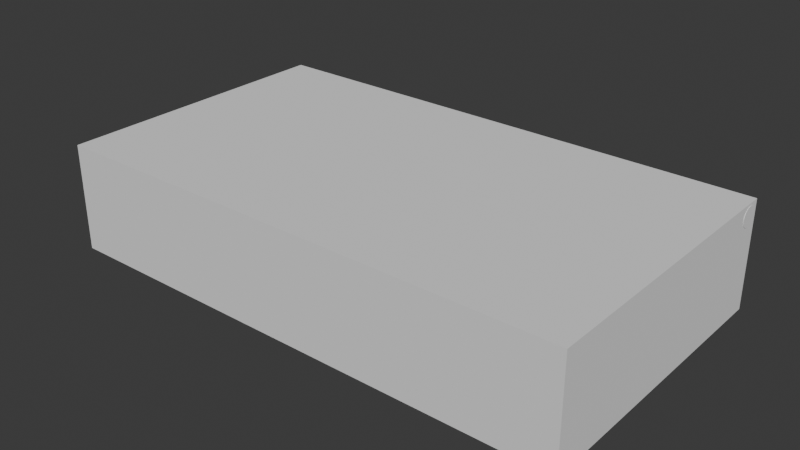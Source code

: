 # Source: Salle_de_classe.blend  (saved by Blender 4.5.91; exported with 4.5.12 LTS)
import bpy
from mathutils import Matrix  # noqa: F401  (used for matrix-valued properties, if any)

bpy.ops.wm.read_factory_settings(use_empty=True)
scene = bpy.context.scene
scene.name = 'Scene'

# ---- collections
col_collection = bpy.data.collections.new('Collection'); scene.collection.children.link(col_collection)

# ---- materials (node trees are filled in below, after node groups)
mat_material = bpy.data.materials.new('Material')
mat_material.alpha_threshold = 0.0
mat_material.roughness = 0.5
mat_material.line_color = (0.0, 0.0, 0.0, 1.0)

# ---- node groups
ng_smooth_by_angle = bpy.data.node_groups.new('Smooth by Angle', 'GeometryNodeTree')
_s = ng_smooth_by_angle.interface.new_socket(name='Mesh', in_out='OUTPUT', socket_type='NodeSocketGeometry')
_s = ng_smooth_by_angle.interface.new_socket(name='Mesh', in_out='INPUT', socket_type='NodeSocketGeometry')
_s = ng_smooth_by_angle.interface.new_socket(name='Angle', in_out='INPUT', socket_type='NodeSocketFloat')
_s.subtype = 'ANGLE'
_s.default_value = 0.5236
_s.min_value = 0.0
_s.max_value = 3.142
_s.description = 'Maximum face angle for smooth edges'
_s = ng_smooth_by_angle.interface.new_socket(name='Ignore Sharpness', in_out='INPUT', socket_type='NodeSocketBool')
_s.force_non_field = True
ng_smooth_by_angle.description = 'Set the sharpness of mesh edges based on the angle between the neighboring faces'
ng_smooth_by_angle.is_modifier = True
_N = ng_smooth_by_angle.nodes; _L = ng_smooth_by_angle.links
n0 = _N.new('GeometryNodeSetShadeSmooth'); n0.name = 'Set Shade Smooth'; n0.location = (120, -80)
n0.domain = 'EDGE'
n1 = _N.new('GeometryNodeSetShadeSmooth'); n1.name = 'Set Shade Smooth.001'; n1.location = (300, -80)
n2 = _N.new('NodeGroupOutput'); n2.name = 'Group Output'; n2.location = (480, -80)
n3 = _N.new('GeometryNodeInputMeshEdgeAngle'); n3.name = 'Edge Angle'; n3.location = (-440, -240)
n4 = _N.new('NodeGroupInput'); n4.name = 'Group Input'; n4.location = (-80, -80)
n5 = _N.new('GeometryNodeInputEdgeSmooth'); n5.name = 'Is Edge Smooth'; n5.location = (-260, -120)
n6 = _N.new('GeometryNodeInputShadeSmooth'); n6.name = 'Is Shade Smooth'; n6.location = (-440, -397)
n7 = _N.new('FunctionNodeCompare'); n7.name = 'Compare'; n7.location = (-260, -260)
n7.operation = 'LESS_EQUAL'
n7.inputs[6].default_value = (0.0, 0.0, 0.0, 0.0)
n7.inputs[7].default_value = (0.0, 0.0, 0.0, 0.0)
n8 = _N.new('FunctionNodeBooleanMath'); n8.name = 'Boolean Math.001'; n8.location = (-80, -260)
n9 = _N.new('NodeGroupInput'); n9.name = 'Group Input.001'; n9.location = (-440, -329)
n10 = _N.new('NodeGroupInput'); n10.name = 'Group Input.002'; n10.location = (-259, -189)
n11 = _N.new('FunctionNodeBooleanMath'); n11.name = 'Boolean Math'; n11.location = (-80, -149)
n11.operation = 'OR'
n12 = _N.new('FunctionNodeBooleanMath'); n12.name = 'Boolean Math.002'; n12.location = (-260, -380)
n12.operation = 'OR'
n13 = _N.new('NodeGroupInput'); n13.name = 'Group Input.003'; n13.location = (-440, -460)
_L.new(n3.outputs[0], n7.inputs[0])
_L.new(n1.outputs[0], n2.inputs[0])
_L.new(n9.outputs[1], n7.inputs[1])
_L.new(n7.outputs[0], n8.inputs[0])
_L.new(n4.outputs[0], n0.inputs[0])
_L.new(n0.outputs[0], n1.inputs[0])
_L.new(n8.outputs[0], n0.inputs[2])
_L.new(n10.outputs[2], n11.inputs[1])
_L.new(n5.outputs[0], n11.inputs[0])
_L.new(n11.outputs[0], n0.inputs[1])
_L.new(n13.outputs[2], n12.inputs[1])
_L.new(n6.outputs[0], n12.inputs[0])
_L.new(n12.outputs[0], n8.inputs[1])
n2.is_active_output = True

# ---- material node trees
mat_material.use_nodes = True; mat_material.node_tree.nodes.clear()
_N = mat_material.node_tree.nodes; _L = mat_material.node_tree.links
n0 = _N.new('ShaderNodeOutputMaterial'); n0.name = 'Material Output'; n0.location = (200, 100)
n1 = _N.new('ShaderNodeBsdfPrincipled'); n1.name = 'Principled BSDF'; n1.location = (-200, 100)
n1.inputs[3].default_value = 1.45
_L.new(n1.outputs[0], n0.inputs[0])
n0.is_active_output = True

# ---- world
world_world = bpy.data.worlds.new('World'); scene.world = world_world
world_world.use_nodes = True; world_world.node_tree.nodes.clear()
_N = world_world.node_tree.nodes; _L = world_world.node_tree.links
n0 = _N.new('ShaderNodeOutputWorld'); n0.name = 'World Output'; n0.location = (200, 100)
n1 = _N.new('ShaderNodeBackground'); n1.name = 'Background'; n1.location = (-200, 100)
n1.inputs[0].default_value = (0.05088, 0.05088, 0.05088, 1.0)
_L.new(n1.outputs[0], n0.inputs[0])
n0.is_active_output = True
world_world.color = (0.05088, 0.05088, 0.05088)
world_world.sun_shadow_jitter_overblur = 0.0

# ---- meshes
me_cube = bpy.data.meshes.new('Cube')
me_cube.from_pydata([(1.0, 1.0, 1.0), (1.0, 1.0, -1.0), (1.0, -1.0, 1.0), (1.0, -1.0, -1.0), (-1.0, 1.0, 1.0), (-1.0, 1.0, -1.0), (-1.0, -1.0, 1.0), (-1.0, -1.0, -1.0)], [], [(0, 4, 6, 2), (3, 2, 6, 7), (7, 6, 4, 5), (5, 1, 3, 7), (1, 0, 2, 3), (5, 4, 0, 1)])
_uv = me_cube.uv_layers.new(name='UVMap')
_uv.uv.foreach_set('vector', [0.625, 0.5, 0.875, 0.5, 0.875, 0.75, 0.625, 0.75, 0.375, 0.75, 0.625, 0.75, 0.625, 1.0, 0.375, 1.0, 0.375, 0.0, 0.625, 0.0, 0.625, 0.25, 0.375, 0.25, 0.125, 0.5, 0.375, 0.5, 0.375, 0.75, 0.125, 0.75, 0.375, 0.5, 0.625, 0.5, 0.625, 0.75, 0.375, 0.75, 0.375, 0.25, 0.625, 0.25, 0.625, 0.5, 0.375, 0.5])
me_cube.materials.append(mat_material)
me_cube.use_mirror_vertex_groups = False
me_cube.update()
me_cube_002 = bpy.data.meshes.new('Cube.002')
me_cube_002.from_pydata([(-30.26, -17.55, -1.0), (-30.26, -17.55, 11.31), (-30.26, 17.55, -1.0), (-30.26, 17.55, 11.31), (30.26, -17.55, -1.0), (30.26, -17.55, 11.31), (30.26, 17.55, -1.0), (30.26, 17.55, 11.31)], [], [(0, 2, 3, 1), (2, 6, 7, 3), (6, 4, 5, 7), (4, 0, 1, 5), (2, 0, 4, 6), (7, 5, 1, 3)])
_uv = me_cube_002.uv_layers.new(name='UVMap')
_uv.uv.foreach_set('vector', [0.375, 0.0, 0.375, 0.25, 0.625, 0.25, 0.625, 0.0, 0.375, 0.25, 0.375, 0.5, 0.625, 0.5, 0.625, 0.25, 0.375, 0.5, 0.375, 0.75, 0.625, 0.75, 0.625, 0.5, 0.375, 0.75, 0.375, 1.0, 0.625, 1.0, 0.625, 0.75, 0.125, 0.5, 0.125, 0.75, 0.375, 0.75, 0.375, 0.5, 0.625, 0.5, 0.625, 0.75, 0.875, 0.75, 0.875, 0.5])
me_cube_002.update()
me_cube_003 = bpy.data.meshes.new('Cube.003')
me_cube_003.from_pydata([(-6.875, -2.313, -0.3582), (-6.875, -2.313, 0.3582), (-6.875, 2.313, -0.3582), (-6.875, 2.313, 0.3582), (6.875, -2.313, -0.3582), (6.875, -2.313, 0.3582), (6.875, 2.313, -0.3582), (6.875, 2.313, 0.3582)], [], [(0, 1, 3, 2), (2, 3, 7, 6), (6, 7, 5, 4), (4, 5, 1, 0), (2, 6, 4, 0), (7, 3, 1, 5)])
_uv = me_cube_003.uv_layers.new(name='UVMap')
_uv.uv.foreach_set('vector', [0.375, 0.0, 0.625, 0.0, 0.625, 0.25, 0.375, 0.25, 0.375, 0.25, 0.625, 0.25, 0.625, 0.5, 0.375, 0.5, 0.375, 0.5, 0.625, 0.5, 0.625, 0.75, 0.375, 0.75, 0.375, 0.75, 0.625, 0.75, 0.625, 1.0, 0.375, 1.0, 0.125, 0.5, 0.375, 0.5, 0.375, 0.75, 0.125, 0.75, 0.625, 0.5, 0.875, 0.5, 0.875, 0.75, 0.625, 0.75])
me_cube_003.update()
me_cube_004 = bpy.data.meshes.new('Cube.004')
me_cube_004.from_pydata([(-2.505, -4.068, -0.4354), (-2.505, -4.068, 0.4354), (-2.505, 4.068, -0.4354), (-2.505, 4.068, 0.4354), (2.505, -4.068, -0.4354), (2.505, -4.068, 0.4354), (2.505, 4.068, -0.4354), (2.505, 4.068, 0.4354)], [], [(0, 1, 3, 2), (2, 3, 7, 6), (6, 7, 5, 4), (4, 5, 1, 0), (2, 6, 4, 0), (7, 3, 1, 5)])
_uv = me_cube_004.uv_layers.new(name='UVMap')
_uv.uv.foreach_set('vector', [0.375, 0.0, 0.625, 0.0, 0.625, 0.25, 0.375, 0.25, 0.375, 0.25, 0.625, 0.25, 0.625, 0.5, 0.375, 0.5, 0.375, 0.5, 0.625, 0.5, 0.625, 0.75, 0.375, 0.75, 0.375, 0.75, 0.625, 0.75, 0.625, 1.0, 0.375, 1.0, 0.125, 0.5, 0.375, 0.5, 0.375, 0.75, 0.125, 0.75, 0.625, 0.5, 0.875, 0.5, 0.875, 0.75, 0.625, 0.75])
me_cube_004.update()
me_cube_005 = bpy.data.meshes.new('Cube.005')
me_cube_005.from_pydata([(-3.886, -2.598, -0.1904), (-3.886, -2.598, 0.1904), (-3.886, 2.598, -0.1904), (-3.886, 2.598, 0.1904), (3.886, -2.598, -0.1904), (3.886, -2.598, 0.1904), (3.886, 2.598, -0.1904), (3.886, 2.598, 0.1904)], [], [(0, 1, 3, 2), (2, 3, 7, 6), (6, 7, 5, 4), (4, 5, 1, 0), (2, 6, 4, 0), (7, 3, 1, 5)])
_uv = me_cube_005.uv_layers.new(name='UVMap')
_uv.uv.foreach_set('vector', [0.375, 0.0, 0.625, 0.0, 0.625, 0.25, 0.375, 0.25, 0.375, 0.25, 0.625, 0.25, 0.625, 0.5, 0.375, 0.5, 0.375, 0.5, 0.625, 0.5, 0.625, 0.75, 0.375, 0.75, 0.375, 0.75, 0.625, 0.75, 0.625, 1.0, 0.375, 1.0, 0.125, 0.5, 0.375, 0.5, 0.375, 0.75, 0.125, 0.75, 0.625, 0.5, 0.875, 0.5, 0.875, 0.75, 0.625, 0.75])
me_cube_005.update()
me_cylinder = bpy.data.meshes.new('Cylinder')
me_cylinder.from_pydata([(9.677e-29, 1.134, -10.45), (-1.734e-06, 1.134, 50.12), (0.4341, 1.048, -10.45), (0.4341, 1.048, 50.12), (0.8021, 0.8021, -10.45), (0.8021, 0.8021, 50.12), (1.048, 0.4341, -10.45), (1.048, 0.4341, 50.12), (1.134, 0.0, -10.45), (1.134, 1.734e-06, 50.12), (1.048, -0.4341, -10.45), (1.048, -0.4341, 50.12), (0.8021, -0.8021, -10.45), (0.8021, -0.8021, 50.12), (0.4341, -1.048, -10.45), (0.4341, -1.048, 50.12), (9.677e-29, -1.134, -10.45), (-1.734e-06, -1.134, 50.12), (-0.4341, -1.048, -10.45), (-0.4341, -1.048, 50.12), (-0.8021, -0.8021, -10.45), (-0.8021, -0.8021, 50.12), (-1.048, -0.4341, -10.45), (-1.048, -0.4341, 50.12), (-1.134, 0.0, -10.45), (-1.134, 1.734e-06, 50.12), (-1.048, 0.4341, -10.45), (-1.048, 0.4341, 50.12), (-0.8021, 0.8021, -10.45), (-0.8021, 0.8021, 50.12), (-0.4341, 1.048, -10.45), (-0.4341, 1.048, 50.12), (8.977e-07, 0.5461, -9.094), (0.209, 0.5046, -9.094), (0.3862, 0.3862, -9.094), (0.5046, 0.209, -9.094), (0.5461, -8.977e-07, -9.094), (0.5046, -0.209, -9.094), (0.3862, -0.3862, -9.094), (0.209, -0.5046, -9.094), (8.977e-07, -0.5461, -9.094), (-0.209, -0.5046, -9.094), (-0.3862, -0.3862, -9.094), (-0.5046, -0.209, -9.094), (-0.5461, -8.977e-07, -9.094), (-0.5046, 0.209, -9.094), (-0.3862, 0.3862, -9.094), (-0.209, 0.5046, -9.094), (8.688e-07, 0.5461, -8.689), (0.4341, 1.048, -7.177), (0.8021, 0.8021, -7.177), (1.048, 0.4341, -7.177), (1.134, -3.591e-07, -7.177), (1.048, -0.4341, -7.177), (0.8021, -0.8021, -7.177), (0.4341, -1.048, -7.177), (3.591e-07, -1.134, -7.177), (-0.4341, -1.048, -7.177), (-0.8021, -0.8021, -7.177), (-1.048, -0.4341, -7.177), (-1.134, -3.591e-07, -7.177), (-1.048, 0.4341, -7.177), (-0.8021, 0.8021, -7.177), (-0.4341, 1.048, -7.177), (-0.4341, 1.048, -9.093), (3.975e-07, 1.134, -9.093), (-0.8021, 0.8021, -9.093), (-1.048, 0.4341, -9.093), (-1.134, -3.975e-07, -9.093), (-1.048, -0.4341, -9.093), (-0.8021, -0.8021, -9.093), (-0.4341, -1.048, -9.093), (3.975e-07, -1.134, -9.093), (0.4341, -1.048, -9.093), (0.8021, -0.8021, -9.093), (1.048, -0.4341, -9.093), (1.134, -3.975e-07, -9.093), (1.048, 0.4341, -9.093), (0.8021, 0.8021, -9.093), (0.4341, 1.048, -9.093), (-0.209, 0.5046, -8.689), (3.591e-07, 1.134, -7.177), (-0.3862, 0.3862, -8.689), (-0.5046, 0.209, -8.689), (-0.5461, -8.688e-07, -8.689), (-0.5046, -0.209, -8.689), (-0.3862, -0.3862, -8.689), (-0.209, -0.5046, -8.689), (8.688e-07, -0.5461, -8.689), (0.209, -0.5046, -8.689), (0.3862, -0.3862, -8.69), (0.5046, -0.209, -8.69), (0.5461, -8.689e-07, -8.69), (0.5046, 0.209, -8.69), (0.3862, 0.3862, -8.69), (0.209, 0.5046, -8.69)], [], [(81, 1, 3, 49), (49, 3, 5, 50), (50, 5, 7, 51), (51, 7, 9, 52), (52, 9, 11, 53), (53, 11, 13, 54), (54, 13, 15, 55), (55, 15, 17, 56), (56, 17, 19, 57), (57, 19, 21, 58), (58, 21, 23, 59), (59, 23, 25, 60), (60, 25, 27, 61), (61, 27, 29, 62), (3, 1, 31, 29, 27, 25, 23, 21, 19, 17, 15, 13, 11, 9, 7, 5), (62, 29, 31, 63), (63, 31, 1, 81), (0, 2, 4, 6, 8, 10, 12, 14, 16, 18, 20, 22, 24, 26, 28, 30), (30, 64, 65, 0), (28, 66, 64, 30), (26, 67, 66, 28), (24, 68, 67, 26), (22, 69, 68, 24), (20, 70, 69, 22), (18, 71, 70, 20), (16, 72, 71, 18), (14, 73, 72, 16), (12, 74, 73, 14), (10, 75, 74, 12), (8, 76, 75, 10), (6, 77, 76, 8), (4, 78, 77, 6), (2, 79, 78, 4), (0, 65, 79, 2), (47, 80, 48, 32), (46, 82, 80, 47), (45, 83, 82, 46), (44, 84, 83, 45), (43, 85, 84, 44), (42, 86, 85, 43), (41, 87, 86, 42), (40, 88, 87, 41), (39, 89, 88, 40), (38, 90, 89, 39), (37, 91, 90, 38), (36, 92, 91, 37), (35, 93, 92, 36), (34, 94, 93, 35), (33, 95, 94, 34), (32, 48, 95, 33), (47, 32, 65, 64), (46, 47, 64, 66), (45, 46, 66, 67), (44, 45, 67, 68), (43, 44, 68, 69), (42, 43, 69, 70), (41, 42, 70, 71), (40, 41, 71, 72), (39, 40, 72, 73), (38, 39, 73, 74), (37, 38, 74, 75), (36, 37, 75, 76), (35, 36, 76, 77), (34, 35, 77, 78), (33, 34, 78, 79), (32, 33, 79, 65), (48, 80, 63, 81), (80, 82, 62, 63), (82, 83, 61, 62), (83, 84, 60, 61), (84, 85, 59, 60), (85, 86, 58, 59), (86, 87, 57, 58), (87, 88, 56, 57), (88, 89, 55, 56), (89, 90, 54, 55), (90, 91, 53, 54), (91, 92, 52, 53), (92, 93, 51, 52), (93, 94, 50, 51), (94, 95, 49, 50), (95, 48, 81, 49)])
me_cylinder.polygons.foreach_set('use_smooth', [True] * 82)
_uv = me_cylinder.uv_layers.new(name='UVMap')
_uv.uv.foreach_set('vector', [1.0, 0.7748, 1.0, 1.0, 0.9375, 1.0, 0.9375, 0.7748, 0.9375, 0.7748, 0.9375, 1.0, 0.875, 1.0, 0.875, 0.7748, 0.875, 0.7748, 0.875, 1.0, 0.8125, 1.0, 0.8125, 0.7748, 0.8125, 0.7748, 0.8125, 1.0, 0.75, 1.0, 0.75, 0.7748, 0.75, 0.7748, 0.75, 1.0, 0.6875, 1.0, 0.6875, 0.7748, 0.6875, 0.7748, 0.6875, 1.0, 0.625, 1.0, 0.625, 0.7748, 0.625, 0.7748, 0.625, 1.0, 0.5625, 1.0, 0.5625, 0.7748, 0.5625, 0.7748, 0.5625, 1.0, 0.5, 1.0, 0.5, 0.7748, 0.5, 0.7748, 0.5, 1.0, 0.4375, 1.0, 0.4375, 0.7748, 0.4375, 0.7748, 0.4375, 1.0, 0.375, 1.0, 0.375, 0.7748, 0.375, 0.7748, 0.375, 1.0, 0.3125, 1.0, 0.3125, 0.7748, 0.3125, 0.7748, 0.3125, 1.0, 0.25, 1.0, 0.25, 0.7748, 0.25, 0.7748, 0.25, 1.0, 0.1875, 1.0, 0.1875, 0.7748, 0.1875, 0.7748, 0.1875, 1.0, 0.125, 1.0, 0.125, 0.7748, 0.3418, 0.4717, 0.25, 0.49, 0.1582, 0.4717, 0.08029, 0.4197, 0.02827, 0.3418, 0.01, 0.25, 0.02827, 0.1582, 0.08029, 0.08029, 0.1582, 0.02827, 0.25, 0.01, 0.3418, 0.02827, 0.4197, 0.08029, 0.4717, 0.1582, 0.49, 0.25, 0.4717, 0.3418, 0.4197, 0.4197, 0.125, 0.7748, 0.125, 1.0, 0.0625, 1.0, 0.0625, 0.7748, 0.0625, 0.7748, 0.0625, 1.0, 0.0, 1.0, 0.0, 0.7748, 0.75, 0.49, 0.8418, 0.4717, 0.9197, 0.4197, 0.9717, 0.3418, 0.99, 0.25, 0.9717, 0.1582, 0.9197, 0.08029, 0.8418, 0.02827, 0.75, 0.01, 0.6582, 0.02827, 0.5803, 0.08029, 0.5283, 0.1582, 0.51, 0.25, 0.5283, 0.3418, 0.5803, 0.4197, 0.6582, 0.4717, 0.0625, 0.5, 0.0625, 0.75, 0.0, 0.75, 0.0, 0.5, 0.125, 0.5, 0.125, 0.75, 0.0625, 0.75, 0.0625, 0.5, 0.1875, 0.5, 0.1875, 0.75, 0.125, 0.75, 0.125, 0.5, 0.25, 0.5, 0.25, 0.75, 0.1875, 0.75, 0.1875, 0.5, 0.3125, 0.5, 0.3125, 0.75, 0.25, 0.75, 0.25, 0.5, 0.375, 0.5, 0.375, 0.75, 0.3125, 0.75, 0.3125, 0.5, 0.4375, 0.5, 0.4375, 0.75, 0.375, 0.75, 0.375, 0.5, 0.5, 0.5, 0.5, 0.75, 0.4375, 0.75, 0.4375, 0.5, 0.5625, 0.5, 0.5625, 0.75, 0.5, 0.75, 0.5, 0.5, 0.625, 0.5, 0.625, 0.75, 0.5625, 0.75, 0.5625, 0.5, 0.6875, 0.5, 0.6875, 0.75, 0.625, 0.75, 0.625, 0.5, 0.75, 0.5, 0.75, 0.75, 0.6875, 0.75, 0.6875, 0.5, 0.8125, 0.5, 0.8125, 0.75, 0.75, 0.75, 0.75, 0.5, 0.875, 0.5, 0.875, 0.75, 0.8125, 0.75, 0.8125, 0.5, 0.9375, 0.5, 0.9375, 0.75, 0.875, 0.75, 0.875, 0.5, 1.0, 0.5, 1.0, 0.75, 0.9375, 0.75, 0.9375, 0.5, 0.0625, 0.7567, 0.0625, 0.7682, 0.0, 0.7682, 0.0, 0.7567, 0.125, 0.7567, 0.125, 0.7682, 0.0625, 0.7682, 0.0625, 0.7567, 0.1875, 0.7567, 0.1875, 0.7682, 0.125, 0.7682, 0.125, 0.7567, 0.25, 0.7567, 0.25, 0.7682, 0.1875, 0.7682, 0.1875, 0.7567, 0.3125, 0.7567, 0.3125, 0.7682, 0.25, 0.7682, 0.25, 0.7567, 0.375, 0.7567, 0.375, 0.7682, 0.3125, 0.7682, 0.3125, 0.7567, 0.4375, 0.7567, 0.4375, 0.7682, 0.375, 0.7682, 0.375, 0.7567, 0.5, 0.7567, 0.5, 0.7682, 0.4375, 0.7682, 0.4375, 0.7567, 0.5625, 0.7567, 0.5625, 0.7682, 0.5, 0.7682, 0.5, 0.7567, 0.625, 0.7567, 0.625, 0.7682, 0.5625, 0.7682, 0.5625, 0.7567, 0.6875, 0.7567, 0.6875, 0.7682, 0.625, 0.7682, 0.625, 0.7567, 0.75, 0.7567, 0.75, 0.7682, 0.6875, 0.7682, 0.6875, 0.7567, 0.8125, 0.7567, 0.8125, 0.7682, 0.75, 0.7682, 0.75, 0.7567, 0.875, 0.7567, 0.875, 0.7682, 0.8125, 0.7682, 0.8125, 0.7567, 0.9375, 0.7567, 0.9375, 0.7682, 0.875, 0.7682, 0.875, 0.7567, 1.0, 0.7567, 1.0, 0.7682, 0.9375, 0.7682, 0.9375, 0.7567, 0.0625, 0.7567, 0.0, 0.7567, 0.0, 0.75, 0.0625, 0.75, 0.125, 0.7567, 0.0625, 0.7567, 0.0625, 0.75, 0.125, 0.75, 0.1875, 0.7567, 0.125, 0.7567, 0.125, 0.75, 0.1875, 0.75, 0.25, 0.7567, 0.1875, 0.7567, 0.1875, 0.75, 0.25, 0.75, 0.3125, 0.7567, 0.25, 0.7567, 0.25, 0.75, 0.3125, 0.75, 0.375, 0.7567, 0.3125, 0.7567, 0.3125, 0.75, 0.375, 0.75, 0.4375, 0.7567, 0.375, 0.7567, 0.375, 0.75, 0.4375, 0.75, 0.5, 0.7567, 0.4375, 0.7567, 0.4375, 0.75, 0.5, 0.75, 0.5625, 0.7567, 0.5, 0.7567, 0.5, 0.75, 0.5625, 0.75, 0.625, 0.7567, 0.5625, 0.7567, 0.5625, 0.75, 0.625, 0.75, 0.6875, 0.7567, 0.625, 0.7567, 0.625, 0.75, 0.6875, 0.75, 0.75, 0.7567, 0.6875, 0.7567, 0.6875, 0.75, 0.75, 0.75, 0.8125, 0.7567, 0.75, 0.7567, 0.75, 0.75, 0.8125, 0.75, 0.875, 0.7567, 0.8125, 0.7567, 0.8125, 0.75, 0.875, 0.75, 0.9375, 0.7567, 0.875, 0.7567, 0.875, 0.75, 0.9375, 0.75, 1.0, 0.7567, 0.9375, 0.7567, 0.9375, 0.75, 1.0, 0.75, 0.0, 0.7682, 0.0625, 0.7682, 0.0625, 0.7748, 0.0, 0.7748, 0.0625, 0.7682, 0.125, 0.7682, 0.125, 0.7748, 0.0625, 0.7748, 0.125, 0.7682, 0.1875, 0.7682, 0.1875, 0.7748, 0.125, 0.7748, 0.1875, 0.7682, 0.25, 0.7682, 0.25, 0.7748, 0.1875, 0.7748, 0.25, 0.7682, 0.3125, 0.7682, 0.3125, 0.7748, 0.25, 0.7748, 0.3125, 0.7682, 0.375, 0.7682, 0.375, 0.7748, 0.3125, 0.7748, 0.375, 0.7682, 0.4375, 0.7682, 0.4375, 0.7748, 0.375, 0.7748, 0.4375, 0.7682, 0.5, 0.7682, 0.5, 0.7748, 0.4375, 0.7748, 0.5, 0.7682, 0.5625, 0.7682, 0.5625, 0.7748, 0.5, 0.7748, 0.5625, 0.7682, 0.625, 0.7682, 0.625, 0.7748, 0.5625, 0.7748, 0.625, 0.7682, 0.6875, 0.7682, 0.6875, 0.7748, 0.625, 0.7748, 0.6875, 0.7682, 0.75, 0.7682, 0.75, 0.7748, 0.6875, 0.7748, 0.75, 0.7682, 0.8125, 0.7682, 0.8125, 0.7748, 0.75, 0.7748, 0.8125, 0.7682, 0.875, 0.7682, 0.875, 0.7748, 0.8125, 0.7748, 0.875, 0.7682, 0.9375, 0.7682, 0.9375, 0.7748, 0.875, 0.7748, 0.9375, 0.7682, 1.0, 0.7682, 1.0, 0.7748, 0.9375, 0.7748])
me_cylinder.update()
me_cube_006 = bpy.data.meshes.new('Cube.006')
me_cube_006.from_pydata([(-4.002, -2.779, -0.04263), (-4.002, -2.779, 0.04263), (-4.002, 2.779, -0.04263), (-4.002, 2.779, 0.04263), (4.002, -2.779, -0.04263), (4.002, -2.779, 0.04263), (4.002, 2.779, -0.04263), (4.002, 2.779, 0.04263)], [], [(0, 1, 3, 2), (2, 3, 7, 6), (6, 7, 5, 4), (4, 5, 1, 0), (2, 6, 4, 0), (7, 3, 1, 5)])
_uv = me_cube_006.uv_layers.new(name='UVMap')
_uv.uv.foreach_set('vector', [0.375, 0.0, 0.625, 0.0, 0.625, 0.25, 0.375, 0.25, 0.375, 0.25, 0.625, 0.25, 0.625, 0.5, 0.375, 0.5, 0.375, 0.5, 0.625, 0.5, 0.625, 0.75, 0.375, 0.75, 0.375, 0.75, 0.625, 0.75, 0.625, 1.0, 0.375, 1.0, 0.125, 0.5, 0.375, 0.5, 0.375, 0.75, 0.125, 0.75, 0.625, 0.5, 0.875, 0.5, 0.875, 0.75, 0.625, 0.75])
me_cube_006.update()
me_cylinder_001 = bpy.data.meshes.new('Cylinder.001')
me_cylinder_001.from_pydata([(0.0, 0.1804, -4.062), (0.0, 0.1804, 4.062), (0.06903, 0.1666, -4.062), (0.06903, 0.1666, 4.062), (0.1275, 0.1275, -4.062), (0.1275, 0.1275, 4.062), (0.1666, 0.06903, -4.062), (0.1666, 0.06903, 4.062), (0.1804, 0.0, -4.062), (0.1804, 0.0, 4.062), (0.1666, -0.06903, -4.062), (0.1666, -0.06903, 4.062), (0.1275, -0.1275, -4.062), (0.1275, -0.1275, 4.062), (0.06903, -0.1666, -4.062), (0.06903, -0.1666, 4.062), (0.0, -0.1804, -4.062), (0.0, -0.1804, 4.062), (-0.06903, -0.1666, -4.062), (-0.06903, -0.1666, 4.062), (-0.1275, -0.1275, -4.062), (-0.1275, -0.1275, 4.062), (-0.1666, -0.06903, -4.062), (-0.1666, -0.06903, 4.062), (-0.1804, 0.0, -4.062), (-0.1804, 0.0, 4.062), (-0.1666, 0.06903, -4.062), (-0.1666, 0.06903, 4.062), (-0.1275, 0.1275, -4.062), (-0.1275, 0.1275, 4.062), (-0.06903, 0.1666, -4.062), (-0.06903, 0.1666, 4.062), (0.0, 0.1804, -2.631), (0.06903, 0.1666, -2.631), (0.1275, 0.1275, -2.631), (0.1666, 0.06903, -2.631), (0.1804, 0.0, -2.631), (0.1666, -0.06903, -2.631), (0.1275, -0.1275, -2.631), (0.06903, -0.1666, -2.631), (0.0, -0.1804, -2.631), (-0.06903, -0.1666, -2.631), (-0.1275, -0.1275, -2.631), (-0.1666, -0.06903, -2.631), (-0.1804, 0.0, -2.631), (-0.1666, 0.06903, -2.631), (-0.1275, 0.1275, -2.631), (-0.06903, 0.1666, -2.631), (0.0, 0.1804, -2.524), (0.06903, 0.1666, -2.524), (0.1275, 0.1275, -2.524), (0.1666, 0.06903, -2.524), (0.1804, 0.0, -2.524), (0.1666, -0.06903, -2.524), (0.1275, -0.1275, -2.524), (0.06903, -0.1666, -2.524), (0.0, -0.1804, -2.524), (-0.06903, -0.1666, -2.524), (-0.1275, -0.1275, -2.524), (-0.1666, -0.06903, -2.524), (-0.1804, 0.0, -2.524), (-0.1666, 0.06903, -2.524), (-0.1275, 0.1275, -2.524), (-0.06903, 0.1666, -2.524), (0.0, 0.1804, -2.436), (0.06903, 0.1666, -2.436), (0.1275, 0.1275, -2.436), (0.1666, 0.06903, -2.436), (0.1804, 0.0, -2.436), (0.1666, -0.06903, -2.436), (0.1275, -0.1275, -2.436), (0.06903, -0.1666, -2.436), (0.0, -0.1804, -2.436), (-0.06903, -0.1666, -2.436), (-0.1275, -0.1275, -2.436), (-0.1666, -0.06903, -2.436), (-0.1804, 0.0, -2.436), (-0.1666, 0.06903, -2.436), (-0.1275, 0.1275, -2.436), (-0.06903, 0.1666, -2.436), (0.0, 0.1804, -2.336), (0.06903, 0.1666, -2.336), (0.1275, 0.1275, -2.336), (0.1666, 0.06903, -2.336), (0.1804, 0.0, -2.336), (0.1666, -0.06903, -2.336), (0.1275, -0.1275, -2.336), (0.06903, -0.1666, -2.336), (0.0, -0.1804, -2.336), (-0.06903, -0.1666, -2.336), (-0.1275, -0.1275, -2.336), (-0.1666, -0.06903, -2.336), (-0.1804, 0.0, -2.336), (-0.1666, 0.06903, -2.336), (-0.1275, 0.1275, -2.336), (-0.06903, 0.1666, -2.336), (0.0, 0.1804, -2.258), (0.06903, 0.1666, -2.258), (0.1275, 0.1275, -2.258), (0.1666, 0.06903, -2.258), (0.1804, 0.0, -2.258), (0.1666, -0.06903, -2.258), (0.1275, -0.1275, -2.258), (0.06903, -0.1666, -2.258), (0.0, -0.1804, -2.258), (-0.06903, -0.1666, -2.258), (-0.1275, -0.1275, -2.258), (-0.1666, -0.06903, -2.258), (-0.1804, 0.0, -2.258), (-0.1666, 0.06903, -2.258), (-0.1275, 0.1275, -2.258), (-0.06903, 0.1666, -2.258), (0.0, 0.1804, -2.196), (0.06903, 0.1666, -2.196), (0.1275, 0.1275, -2.196), (0.1666, 0.06903, -2.196), (0.1804, 0.0, -2.196), (0.1666, -0.06903, -2.196), (0.1275, -0.1275, -2.196), (0.06903, -0.1666, -2.196), (0.0, -0.1804, -2.196), (-0.06903, -0.1666, -2.196), (-0.1275, -0.1275, -2.196), (-0.1666, -0.06903, -2.196), (-0.1804, 0.0, -2.196), (-0.1666, 0.06903, -2.196), (-0.1275, 0.1275, -2.196), (-0.06903, 0.1666, -2.196), (-0.06903, 0.1666, -2.631), (0.0, 0.1804, -2.631), (-0.1275, 0.1275, -2.631), (-0.1666, 0.06903, -2.631), (-0.1804, 0.0, -2.631), (-0.1666, -0.06903, -2.631), (-0.1275, -0.1275, -2.631), (-0.06903, -0.1666, -2.631), (0.0, -0.1804, -2.631), (0.06903, -0.1666, -2.631), (0.1275, -0.1275, -2.631), (0.1666, -0.06903, -2.631), (0.1804, 0.0, -2.631), (0.1666, 0.06903, -2.631), (0.1275, 0.1275, -2.631), (0.06903, 0.1666, -2.631), (-0.06903, 0.1666, -2.196), (0.0, 0.1804, -2.196), (-0.1275, 0.1275, -2.196), (-0.1666, 0.06903, -2.196), (-0.1804, 0.0, -2.196), (-0.1666, -0.06903, -2.196), (-0.1275, -0.1275, -2.196), (-0.06903, -0.1666, -2.196), (0.0, -0.1804, -2.196), (0.06903, -0.1666, -2.196), (0.1275, -0.1275, -2.196), (0.1666, -0.06903, -2.196), (0.1804, 0.0, -2.196), (0.1666, 0.06903, -2.196), (0.1275, 0.1275, -2.196), (0.06903, 0.1666, -2.196)], [], [(145, 1, 3, 113), (113, 3, 5, 114), (114, 5, 7, 115), (115, 7, 9, 116), (116, 9, 11, 117), (117, 11, 13, 118), (118, 13, 15, 119), (119, 15, 17, 120), (120, 17, 19, 121), (121, 19, 21, 122), (122, 21, 23, 123), (123, 23, 25, 124), (124, 25, 27, 125), (125, 27, 29, 126), (3, 1, 31, 29, 27, 25, 23, 21, 19, 17, 15, 13, 11, 9, 7, 5), (126, 29, 31, 127), (127, 31, 1, 145), (0, 2, 4, 6, 8, 10, 12, 14, 16, 18, 20, 22, 24, 26, 28, 30), (30, 128, 129, 0), (28, 130, 128, 30), (26, 131, 130, 28), (24, 132, 131, 26), (22, 133, 132, 24), (20, 134, 133, 22), (18, 135, 134, 20), (16, 136, 135, 18), (14, 137, 136, 16), (12, 138, 137, 14), (10, 139, 138, 12), (8, 140, 139, 10), (6, 141, 140, 8), (4, 142, 141, 6), (2, 143, 142, 4), (0, 129, 143, 2), (47, 63, 48, 32), (46, 62, 63, 47), (45, 61, 62, 46), (44, 60, 61, 45), (43, 59, 60, 44), (42, 58, 59, 43), (41, 57, 58, 42), (40, 56, 57, 41), (39, 55, 56, 40), (38, 54, 55, 39), (37, 53, 54, 38), (36, 52, 53, 37), (35, 51, 52, 36), (34, 50, 51, 35), (33, 49, 50, 34), (32, 48, 49, 33), (63, 79, 64, 48), (62, 78, 79, 63), (61, 77, 78, 62), (60, 76, 77, 61), (59, 75, 76, 60), (58, 74, 75, 59), (57, 73, 74, 58), (56, 72, 73, 57), (55, 71, 72, 56), (54, 70, 71, 55), (53, 69, 70, 54), (52, 68, 69, 53), (51, 67, 68, 52), (50, 66, 67, 51), (49, 65, 66, 50), (48, 64, 65, 49), (79, 95, 80, 64), (78, 94, 95, 79), (77, 93, 94, 78), (76, 92, 93, 77), (75, 91, 92, 76), (74, 90, 91, 75), (73, 89, 90, 74), (72, 88, 89, 73), (71, 87, 88, 72), (70, 86, 87, 71), (69, 85, 86, 70), (68, 84, 85, 69), (67, 83, 84, 68), (66, 82, 83, 67), (65, 81, 82, 66), (64, 80, 81, 65), (95, 111, 96, 80), (94, 110, 111, 95), (93, 109, 110, 94), (92, 108, 109, 93), (91, 107, 108, 92), (90, 106, 107, 91), (89, 105, 106, 90), (88, 104, 105, 89), (87, 103, 104, 88), (86, 102, 103, 87), (85, 101, 102, 86), (84, 100, 101, 85), (83, 99, 100, 84), (82, 98, 99, 83), (81, 97, 98, 82), (80, 96, 97, 81), (111, 144, 112, 96), (110, 146, 144, 111), (109, 147, 146, 110), (108, 148, 147, 109), (107, 149, 148, 108), (106, 150, 149, 107), (105, 151, 150, 106), (104, 152, 151, 105), (103, 153, 152, 104), (102, 154, 153, 103), (101, 155, 154, 102), (100, 156, 155, 101), (99, 157, 156, 100), (98, 158, 157, 99), (97, 159, 158, 98), (96, 112, 159, 97), (47, 32, 129, 128), (46, 47, 128, 130), (45, 46, 130, 131), (44, 45, 131, 132), (43, 44, 132, 133), (42, 43, 133, 134), (41, 42, 134, 135), (40, 41, 135, 136), (39, 40, 136, 137), (38, 39, 137, 138), (37, 38, 138, 139), (36, 37, 139, 140), (35, 36, 140, 141), (34, 35, 141, 142), (33, 34, 142, 143), (32, 33, 143, 129), (112, 144, 127, 145), (144, 146, 126, 127), (146, 147, 125, 126), (147, 148, 124, 125), (148, 149, 123, 124), (149, 150, 122, 123), (150, 151, 121, 122), (151, 152, 120, 121), (152, 153, 119, 120), (153, 154, 118, 119), (154, 155, 117, 118), (155, 156, 116, 117), (156, 157, 115, 116), (157, 158, 114, 115), (158, 159, 113, 114), (159, 112, 145, 113)])
_uv = me_cylinder_001.uv_layers.new(name='UVMap')
_uv.uv.foreach_set('vector', [1.0, 0.6148, 1.0, 1.0, 0.9375, 1.0, 0.9375, 0.6148, 0.9375, 0.6148, 0.9375, 1.0, 0.875, 1.0, 0.875, 0.6148, 0.875, 0.6148, 0.875, 1.0, 0.8125, 1.0, 0.8125, 0.6148, 0.8125, 0.6148, 0.8125, 1.0, 0.75, 1.0, 0.75, 0.6148, 0.75, 0.6148, 0.75, 1.0, 0.6875, 1.0, 0.6875, 0.6148, 0.6875, 0.6148, 0.6875, 1.0, 0.625, 1.0, 0.625, 0.6148, 0.625, 0.6148, 0.625, 1.0, 0.5625, 1.0, 0.5625, 0.6148, 0.5625, 0.6148, 0.5625, 1.0, 0.5, 1.0, 0.5, 0.6148, 0.5, 0.6148, 0.5, 1.0, 0.4375, 1.0, 0.4375, 0.6148, 0.4375, 0.6148, 0.4375, 1.0, 0.375, 1.0, 0.375, 0.6148, 0.375, 0.6148, 0.375, 1.0, 0.3125, 1.0, 0.3125, 0.6148, 0.3125, 0.6148, 0.3125, 1.0, 0.25, 1.0, 0.25, 0.6148, 0.25, 0.6148, 0.25, 1.0, 0.1875, 1.0, 0.1875, 0.6148, 0.1875, 0.6148, 0.1875, 1.0, 0.125, 1.0, 0.125, 0.6148, 0.3418, 0.4717, 0.25, 0.49, 0.1582, 0.4717, 0.08029, 0.4197, 0.02827, 0.3418, 0.01, 0.25, 0.02827, 0.1582, 0.08029, 0.08029, 0.1582, 0.02827, 0.25, 0.01, 0.3418, 0.02827, 0.4197, 0.08029, 0.4717, 0.1582, 0.49, 0.25, 0.4717, 0.3418, 0.4197, 0.4197, 0.125, 0.6148, 0.125, 1.0, 0.0625, 1.0, 0.0625, 0.6148, 0.0625, 0.6148, 0.0625, 1.0, 0.0, 1.0, 0.0, 0.6148, 0.75, 0.49, 0.8418, 0.4717, 0.9197, 0.4197, 0.9717, 0.3418, 0.99, 0.25, 0.9717, 0.1582, 0.9197, 0.08029, 0.8418, 0.02827, 0.75, 0.01, 0.6582, 0.02827, 0.5803, 0.08029, 0.5283, 0.1582, 0.51, 0.25, 0.5283, 0.3418, 0.5803, 0.4197, 0.6582, 0.4717, 0.0625, 0.5, 0.0625, 0.5881, 0.0, 0.5881, 0.0, 0.5, 0.125, 0.5, 0.125, 0.5881, 0.0625, 0.5881, 0.0625, 0.5, 0.1875, 0.5, 0.1875, 0.5881, 0.125, 0.5881, 0.125, 0.5, 0.25, 0.5, 0.25, 0.5881, 0.1875, 0.5881, 0.1875, 0.5, 0.3125, 0.5, 0.3125, 0.5881, 0.25, 0.5881, 0.25, 0.5, 0.375, 0.5, 0.375, 0.5881, 0.3125, 0.5881, 0.3125, 0.5, 0.4375, 0.5, 0.4375, 0.5881, 0.375, 0.5881, 0.375, 0.5, 0.5, 0.5, 0.5, 0.5881, 0.4375, 0.5881, 0.4375, 0.5, 0.5625, 0.5, 0.5625, 0.5881, 0.5, 0.5881, 0.5, 0.5, 0.625, 0.5, 0.625, 0.5881, 0.5625, 0.5881, 0.5625, 0.5, 0.6875, 0.5, 0.6875, 0.5881, 0.625, 0.5881, 0.625, 0.5, 0.75, 0.5, 0.75, 0.5881, 0.6875, 0.5881, 0.6875, 0.5, 0.8125, 0.5, 0.8125, 0.5881, 0.75, 0.5881, 0.75, 0.5, 0.875, 0.5, 0.875, 0.5881, 0.8125, 0.5881, 0.8125, 0.5, 0.9375, 0.5, 0.9375, 0.5881, 0.875, 0.5881, 0.875, 0.5, 1.0, 0.5, 1.0, 0.5881, 0.9375, 0.5881, 0.9375, 0.5, 0.0625, 0.5881, 0.0625, 0.5946, 0.0, 0.5946, 0.0, 0.5881, 0.125, 0.5881, 0.125, 0.5946, 0.0625, 0.5946, 0.0625, 0.5881, 0.1875, 0.5881, 0.1875, 0.5946, 0.125, 0.5946, 0.125, 0.5881, 0.25, 0.5881, 0.25, 0.5946, 0.1875, 0.5946, 0.1875, 0.5881, 0.3125, 0.5881, 0.3125, 0.5946, 0.25, 0.5946, 0.25, 0.5881, 0.375, 0.5881, 0.375, 0.5946, 0.3125, 0.5946, 0.3125, 0.5881, 0.4375, 0.5881, 0.4375, 0.5946, 0.375, 0.5946, 0.375, 0.5881, 0.5, 0.5881, 0.5, 0.5946, 0.4375, 0.5946, 0.4375, 0.5881, 0.5625, 0.5881, 0.5625, 0.5946, 0.5, 0.5946, 0.5, 0.5881, 0.625, 0.5881, 0.625, 0.5946, 0.5625, 0.5946, 0.5625, 0.5881, 0.6875, 0.5881, 0.6875, 0.5946, 0.625, 0.5946, 0.625, 0.5881, 0.75, 0.5881, 0.75, 0.5946, 0.6875, 0.5946, 0.6875, 0.5881, 0.8125, 0.5881, 0.8125, 0.5946, 0.75, 0.5946, 0.75, 0.5881, 0.875, 0.5881, 0.875, 0.5946, 0.8125, 0.5946, 0.8125, 0.5881, 0.9375, 0.5881, 0.9375, 0.5946, 0.875, 0.5946, 0.875, 0.5881, 1.0, 0.5881, 1.0, 0.5946, 0.9375, 0.5946, 0.9375, 0.5881, 0.0625, 0.5946, 0.0625, 0.6001, 0.0, 0.6001, 0.0, 0.5946, 0.125, 0.5946, 0.125, 0.6001, 0.0625, 0.6001, 0.0625, 0.5946, 0.1875, 0.5946, 0.1875, 0.6001, 0.125, 0.6001, 0.125, 0.5946, 0.25, 0.5946, 0.25, 0.6001, 0.1875, 0.6001, 0.1875, 0.5946, 0.3125, 0.5946, 0.3125, 0.6001, 0.25, 0.6001, 0.25, 0.5946, 0.375, 0.5946, 0.375, 0.6001, 0.3125, 0.6001, 0.3125, 0.5946, 0.4375, 0.5946, 0.4375, 0.6001, 0.375, 0.6001, 0.375, 0.5946, 0.5, 0.5946, 0.5, 0.6001, 0.4375, 0.6001, 0.4375, 0.5946, 0.5625, 0.5946, 0.5625, 0.6001, 0.5, 0.6001, 0.5, 0.5946, 0.625, 0.5946, 0.625, 0.6001, 0.5625, 0.6001, 0.5625, 0.5946, 0.6875, 0.5946, 0.6875, 0.6001, 0.625, 0.6001, 0.625, 0.5946, 0.75, 0.5946, 0.75, 0.6001, 0.6875, 0.6001, 0.6875, 0.5946, 0.8125, 0.5946, 0.8125, 0.6001, 0.75, 0.6001, 0.75, 0.5946, 0.875, 0.5946, 0.875, 0.6001, 0.8125, 0.6001, 0.8125, 0.5946, 0.9375, 0.5946, 0.9375, 0.6001, 0.875, 0.6001, 0.875, 0.5946, 1.0, 0.5946, 1.0, 0.6001, 0.9375, 0.6001, 0.9375, 0.5946, 0.0625, 0.6001, 0.0625, 0.6062, 0.0, 0.6062, 0.0, 0.6001, 0.125, 0.6001, 0.125, 0.6062, 0.0625, 0.6062, 0.0625, 0.6001, 0.1875, 0.6001, 0.1875, 0.6062, 0.125, 0.6062, 0.125, 0.6001, 0.25, 0.6001, 0.25, 0.6062, 0.1875, 0.6062, 0.1875, 0.6001, 0.3125, 0.6001, 0.3125, 0.6062, 0.25, 0.6062, 0.25, 0.6001, 0.375, 0.6001, 0.375, 0.6062, 0.3125, 0.6062, 0.3125, 0.6001, 0.4375, 0.6001, 0.4375, 0.6062, 0.375, 0.6062, 0.375, 0.6001, 0.5, 0.6001, 0.5, 0.6062, 0.4375, 0.6062, 0.4375, 0.6001, 0.5625, 0.6001, 0.5625, 0.6062, 0.5, 0.6062, 0.5, 0.6001, 0.625, 0.6001, 0.625, 0.6062, 0.5625, 0.6062, 0.5625, 0.6001, 0.6875, 0.6001, 0.6875, 0.6062, 0.625, 0.6062, 0.625, 0.6001, 0.75, 0.6001, 0.75, 0.6062, 0.6875, 0.6062, 0.6875, 0.6001, 0.8125, 0.6001, 0.8125, 0.6062, 0.75, 0.6062, 0.75, 0.6001, 0.875, 0.6001, 0.875, 0.6062, 0.8125, 0.6062, 0.8125, 0.6001, 0.9375, 0.6001, 0.9375, 0.6062, 0.875, 0.6062, 0.875, 0.6001, 1.0, 0.6001, 1.0, 0.6062, 0.9375, 0.6062, 0.9375, 0.6001, 0.0625, 0.6062, 0.0625, 0.611, 0.0, 0.611, 0.0, 0.6062, 0.125, 0.6062, 0.125, 0.611, 0.0625, 0.611, 0.0625, 0.6062, 0.1875, 0.6062, 0.1875, 0.611, 0.125, 0.611, 0.125, 0.6062, 0.25, 0.6062, 0.25, 0.611, 0.1875, 0.611, 0.1875, 0.6062, 0.3125, 0.6062, 0.3125, 0.611, 0.25, 0.611, 0.25, 0.6062, 0.375, 0.6062, 0.375, 0.611, 0.3125, 0.611, 0.3125, 0.6062, 0.4375, 0.6062, 0.4375, 0.611, 0.375, 0.611, 0.375, 0.6062, 0.5, 0.6062, 0.5, 0.611, 0.4375, 0.611, 0.4375, 0.6062, 0.5625, 0.6062, 0.5625, 0.611, 0.5, 0.611, 0.5, 0.6062, 0.625, 0.6062, 0.625, 0.611, 0.5625, 0.611, 0.5625, 0.6062, 0.6875, 0.6062, 0.6875, 0.611, 0.625, 0.611, 0.625, 0.6062, 0.75, 0.6062, 0.75, 0.611, 0.6875, 0.611, 0.6875, 0.6062, 0.8125, 0.6062, 0.8125, 0.611, 0.75, 0.611, 0.75, 0.6062, 0.875, 0.6062, 0.875, 0.611, 0.8125, 0.611, 0.8125, 0.6062, 0.9375, 0.6062, 0.9375, 0.611, 0.875, 0.611, 0.875, 0.6062, 1.0, 0.6062, 1.0, 0.611, 0.9375, 0.611, 0.9375, 0.6062, 0.0625, 0.611, 0.0625, 0.6148, 0.0, 0.6148, 0.0, 0.611, 0.125, 0.611, 0.125, 0.6148, 0.0625, 0.6148, 0.0625, 0.611, 0.1875, 0.611, 0.1875, 0.6148, 0.125, 0.6148, 0.125, 0.611, 0.25, 0.611, 0.25, 0.6148, 0.1875, 0.6148, 0.1875, 0.611, 0.3125, 0.611, 0.3125, 0.6148, 0.25, 0.6148, 0.25, 0.611, 0.375, 0.611, 0.375, 0.6148, 0.3125, 0.6148, 0.3125, 0.611, 0.4375, 0.611, 0.4375, 0.6148, 0.375, 0.6148, 0.375, 0.611, 0.5, 0.611, 0.5, 0.6148, 0.4375, 0.6148, 0.4375, 0.611, 0.5625, 0.611, 0.5625, 0.6148, 0.5, 0.6148, 0.5, 0.611, 0.625, 0.611, 0.625, 0.6148, 0.5625, 0.6148, 0.5625, 0.611, 0.6875, 0.611, 0.6875, 0.6148, 0.625, 0.6148, 0.625, 0.611, 0.75, 0.611, 0.75, 0.6148, 0.6875, 0.6148, 0.6875, 0.611, 0.8125, 0.611, 0.8125, 0.6148, 0.75, 0.6148, 0.75, 0.611, 0.875, 0.611, 0.875, 0.6148, 0.8125, 0.6148, 0.8125, 0.611, 0.9375, 0.611, 0.9375, 0.6148, 0.875, 0.6148, 0.875, 0.611, 1.0, 0.611, 1.0, 0.6148, 0.9375, 0.6148, 0.9375, 0.611, 0.0625, 0.5881, 0.0, 0.5881, 0.0, 0.5881, 0.0625, 0.5881, 0.125, 0.5881, 0.0625, 0.5881, 0.0625, 0.5881, 0.125, 0.5881, 0.1875, 0.5881, 0.125, 0.5881, 0.125, 0.5881, 0.1875, 0.5881, 0.25, 0.5881, 0.1875, 0.5881, 0.1875, 0.5881, 0.25, 0.5881, 0.3125, 0.5881, 0.25, 0.5881, 0.25, 0.5881, 0.3125, 0.5881, 0.375, 0.5881, 0.3125, 0.5881, 0.3125, 0.5881, 0.375, 0.5881, 0.4375, 0.5881, 0.375, 0.5881, 0.375, 0.5881, 0.4375, 0.5881, 0.5, 0.5881, 0.4375, 0.5881, 0.4375, 0.5881, 0.5, 0.5881, 0.5625, 0.5881, 0.5, 0.5881, 0.5, 0.5881, 0.5625, 0.5881, 0.625, 0.5881, 0.5625, 0.5881, 0.5625, 0.5881, 0.625, 0.5881, 0.6875, 0.5881, 0.625, 0.5881, 0.625, 0.5881, 0.6875, 0.5881, 0.75, 0.5881, 0.6875, 0.5881, 0.6875, 0.5881, 0.75, 0.5881, 0.8125, 0.5881, 0.75, 0.5881, 0.75, 0.5881, 0.8125, 0.5881, 0.875, 0.5881, 0.8125, 0.5881, 0.8125, 0.5881, 0.875, 0.5881, 0.9375, 0.5881, 0.875, 0.5881, 0.875, 0.5881, 0.9375, 0.5881, 1.0, 0.5881, 0.9375, 0.5881, 0.9375, 0.5881, 1.0, 0.5881, 0.0, 0.6148, 0.0625, 0.6148, 0.0625, 0.6148, 0.0, 0.6148, 0.0625, 0.6148, 0.125, 0.6148, 0.125, 0.6148, 0.0625, 0.6148, 0.125, 0.6148, 0.1875, 0.6148, 0.1875, 0.6148, 0.125, 0.6148, 0.1875, 0.6148, 0.25, 0.6148, 0.25, 0.6148, 0.1875, 0.6148, 0.25, 0.6148, 0.3125, 0.6148, 0.3125, 0.6148, 0.25, 0.6148, 0.3125, 0.6148, 0.375, 0.6148, 0.375, 0.6148, 0.3125, 0.6148, 0.375, 0.6148, 0.4375, 0.6148, 0.4375, 0.6148, 0.375, 0.6148, 0.4375, 0.6148, 0.5, 0.6148, 0.5, 0.6148, 0.4375, 0.6148, 0.5, 0.6148, 0.5625, 0.6148, 0.5625, 0.6148, 0.5, 0.6148, 0.5625, 0.6148, 0.625, 0.6148, 0.625, 0.6148, 0.5625, 0.6148, 0.625, 0.6148, 0.6875, 0.6148, 0.6875, 0.6148, 0.625, 0.6148, 0.6875, 0.6148, 0.75, 0.6148, 0.75, 0.6148, 0.6875, 0.6148, 0.75, 0.6148, 0.8125, 0.6148, 0.8125, 0.6148, 0.75, 0.6148, 0.8125, 0.6148, 0.875, 0.6148, 0.875, 0.6148, 0.8125, 0.6148, 0.875, 0.6148, 0.9375, 0.6148, 0.9375, 0.6148, 0.875, 0.6148, 0.9375, 0.6148, 1.0, 0.6148, 1.0, 0.6148, 0.9375, 0.6148])
me_cylinder_001.update()

# ---- objects
ob_cube = bpy.data.objects.new('Cube', me_cube)
ob_cube_001 = bpy.data.objects.new('Cube.001', me_cube_002)
ob_cube_002 = bpy.data.objects.new('Cube.002', me_cube_003)
ob_cube_003 = bpy.data.objects.new('Cube.003', me_cube_004)
ob_cube_004 = bpy.data.objects.new('Cube.004', me_cube_005)
ob_cylinder = bpy.data.objects.new('Cylinder', me_cylinder)
ob_cube_005 = bpy.data.objects.new('Cube.005', me_cube_006)
ob_cylinder_001 = bpy.data.objects.new('Cylinder.001', me_cylinder_001)

# ---- transforms, parenting, visibility, modifiers, constraints
ob_cube.location = (0.0, 0.0, 1.0)
ob_cube.scale = (0.5, 0.5, 1.0)
ob_cube.lock_rotations_4d = False
ob_cube.empty_display_type = 'ARROWS'
ob_cube.lineart.crease_threshold = 0.0
ob_cube_001.location = (0.0, 0.0, 1.0)
ob_cube_001.scale = (1.0, 0.9578, 1.0)
ob_cube_002.location = (-29.9, -1.075, 5.343)
ob_cube_002.rotation_euler = (1.571, -0.0, 1.571)
ob_cube_003.location = (-29.82, -13.75, 4.218)
ob_cube_003.rotation_euler = (1.571, -0.0, 1.571)
ob_cube_004.location = (-27.14, 16.62, 4.138)
ob_cube_004.rotation_euler = (1.571, -1.571, 0.0)
ob_cylinder.location = (-19.81, 15.3, 10.92)
ob_cylinder.rotation_euler = (1.571, -0.0, 1.571)
_m = ob_cylinder.modifiers.new('Smooth by Angle', 'NODES')
_m.node_group = ng_smooth_by_angle
_m.use_pin_to_last = True
_m.show_group_selector = False
ob_cube_005.location = (27.47, 16.77, 4.053)
ob_cube_005.rotation_euler = (1.571, -1.571, 0.0)
ob_cylinder_001.location = (-19.44, 0.2658, 4.062)

# ---- collection membership
col_collection.objects.link(ob_cube)
col_collection.objects.link(ob_cube_001)
col_collection.objects.link(ob_cube_002)
col_collection.objects.link(ob_cube_003)
col_collection.objects.link(ob_cube_004)
col_collection.objects.link(ob_cylinder)
col_collection.objects.link(ob_cube_005)
col_collection.objects.link(ob_cylinder_001)

# ---- scene / render settings (as saved in the file)
scene.frame_start = 1; scene.frame_end = 250; scene.frame_set(1)
scene.render.engine = 'BLENDER_EEVEE_NEXT'
bpy.context.view_layer.update()

# ---- added for rendering (the .blend has no active camera and no usable light): camera, sun
cam_auto = bpy.data.cameras.new('AutoCamera')
cam_auto.lens = 50.0
cam_auto.sensor_width = 36.0
cam_auto.clip_end = 1142.64
ob_auto_camera = bpy.data.objects.new('AutoCamera', cam_auto)
scene.collection.objects.link(ob_auto_camera)
ob_auto_camera.location = (65.1364, -78.1294, 58.2414)
ob_auto_camera.rotation_euler = (1.09748, -7.21219e-08, 0.694738)
scene.camera = ob_auto_camera
light_auto_sun = bpy.data.lights.new('AutoSun', 'SUN')
light_auto_sun.energy = 3.0
light_auto_sun.angle = 0.0523599
ob_auto_sun = bpy.data.objects.new('AutoSun', light_auto_sun)
scene.collection.objects.link(ob_auto_sun)
ob_auto_sun.rotation_euler = (0.872665, 0.174533, 0.523599)
bpy.context.view_layer.update()
